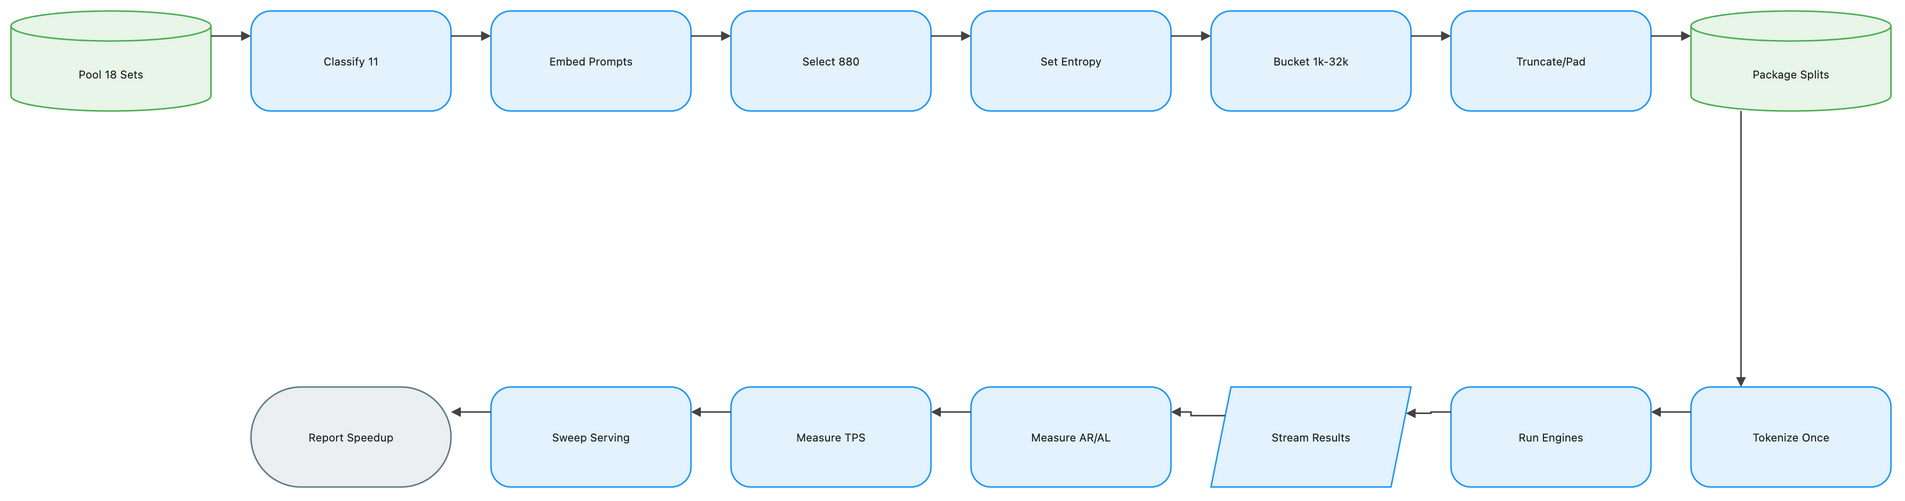

The diagram above was exported from draw.io. Its source (the exported page's mxGraphModel, read from the mxfile embedded in the PNG):
<mxGraphModel dx="1120" dy="720" grid="1" gridSize="8" guides="1" tooltips="1" connect="1" arrows="1" fold="1" page="1" pageScale="1" pageWidth="1888" pageHeight="552" math="1" background="#FFFFFF">
  <root>
    <mxCell id="0" />
    <mxCell id="1" parent="0" />
    <mxCell id="2" value="Pool 18 Sets" style="shape=cylinder3;boundedLbl=1;backgroundOutline=1;size=15;html=1;whiteSpace=wrap;fillColor=#E8F5E9;strokeColor=#4CAF50;strokeWidth=1.5;fontColor=#212121;fontSize=11;fontFamily=Inter, Roboto, system-ui, -apple-system, sans-serif;verticalAlign=middle;align=center" vertex="1" parent="1">
      <mxGeometry x="-72" y="-8" width="200" height="100" as="geometry" />
    </mxCell>
    <mxCell id="3" value="Classify 11" style="rounded=1;arcSize=20;html=1;whiteSpace=wrap;fillColor=#E3F2FD;strokeColor=#2196F3;strokeWidth=1.5;fontColor=#212121;fontSize=11;fontFamily=Inter, Roboto, system-ui, -apple-system, sans-serif;verticalAlign=middle;align=center" vertex="1" parent="1">
      <mxGeometry x="168" y="-8" width="200" height="100" as="geometry" />
    </mxCell>
    <mxCell id="4" value="Embed Prompts" style="rounded=1;arcSize=20;html=1;whiteSpace=wrap;fillColor=#E3F2FD;strokeColor=#2196F3;strokeWidth=1.5;fontColor=#212121;fontSize=11;fontFamily=Inter, Roboto, system-ui, -apple-system, sans-serif;verticalAlign=middle;align=center" vertex="1" parent="1">
      <mxGeometry x="408" y="-8" width="200" height="100" as="geometry" />
    </mxCell>
    <mxCell id="5" value="Select 880" style="rounded=1;arcSize=20;html=1;whiteSpace=wrap;fillColor=#E3F2FD;strokeColor=#2196F3;strokeWidth=1.5;fontColor=#212121;fontSize=11;fontFamily=Inter, Roboto, system-ui, -apple-system, sans-serif;verticalAlign=middle;align=center" vertex="1" parent="1">
      <mxGeometry x="648" y="-8" width="200" height="100" as="geometry" />
    </mxCell>
    <mxCell id="6" value="Set Entropy" style="rounded=1;arcSize=20;html=1;whiteSpace=wrap;fillColor=#E3F2FD;strokeColor=#2196F3;strokeWidth=1.5;fontColor=#212121;fontSize=11;fontFamily=Inter, Roboto, system-ui, -apple-system, sans-serif;verticalAlign=middle;align=center" vertex="1" parent="1">
      <mxGeometry x="888" y="-8" width="200" height="100" as="geometry" />
    </mxCell>
    <mxCell id="7" value="Bucket 1k-32k" style="rounded=1;arcSize=20;html=1;whiteSpace=wrap;fillColor=#E3F2FD;strokeColor=#2196F3;strokeWidth=1.5;fontColor=#212121;fontSize=11;fontFamily=Inter, Roboto, system-ui, -apple-system, sans-serif;verticalAlign=middle;align=center" vertex="1" parent="1">
      <mxGeometry x="1128" y="-8" width="200" height="100" as="geometry" />
    </mxCell>
    <mxCell id="8" value="Truncate/Pad" style="rounded=1;arcSize=20;html=1;whiteSpace=wrap;fillColor=#E3F2FD;strokeColor=#2196F3;strokeWidth=1.5;fontColor=#212121;fontSize=11;fontFamily=Inter, Roboto, system-ui, -apple-system, sans-serif;verticalAlign=middle;align=center" vertex="1" parent="1">
      <mxGeometry x="1368" y="-8" width="200" height="100" as="geometry" />
    </mxCell>
    <mxCell id="9" value="Package Splits" style="shape=cylinder3;boundedLbl=1;backgroundOutline=1;size=15;html=1;whiteSpace=wrap;fillColor=#E8F5E9;strokeColor=#4CAF50;strokeWidth=1.5;fontColor=#212121;fontSize=11;fontFamily=Inter, Roboto, system-ui, -apple-system, sans-serif;verticalAlign=middle;align=center" vertex="1" parent="1">
      <mxGeometry x="1608" y="-8" width="200" height="100" as="geometry" />
    </mxCell>
    <mxCell id="10" value="Tokenize Once" style="rounded=1;arcSize=20;html=1;whiteSpace=wrap;fillColor=#E3F2FD;strokeColor=#2196F3;strokeWidth=1.5;fontColor=#212121;fontSize=11;fontFamily=Inter, Roboto, system-ui, -apple-system, sans-serif;verticalAlign=middle;align=center" vertex="1" parent="1">
      <mxGeometry x="1608" y="368" width="200" height="100" as="geometry" />
    </mxCell>
    <mxCell id="11" value="Run Engines" style="rounded=1;arcSize=20;html=1;whiteSpace=wrap;fillColor=#E3F2FD;strokeColor=#2196F3;strokeWidth=1.5;fontColor=#212121;fontSize=11;fontFamily=Inter, Roboto, system-ui, -apple-system, sans-serif;verticalAlign=middle;align=center" vertex="1" parent="1">
      <mxGeometry x="1368" y="368" width="200" height="100" as="geometry" />
    </mxCell>
    <mxCell id="12" value="Stream Results" style="shape=parallelogram;perimeter=parallelogramPerimeter;fixedSize=1;html=1;whiteSpace=wrap;fillColor=#E3F2FD;strokeColor=#2196F3;strokeWidth=1.5;fontColor=#212121;fontSize=11;fontFamily=Inter, Roboto, system-ui, -apple-system, sans-serif;verticalAlign=middle;align=center" vertex="1" parent="1">
      <mxGeometry x="1128" y="368" width="200" height="100" as="geometry" />
    </mxCell>
    <mxCell id="13" value="Measure AR/AL" style="rounded=1;arcSize=20;html=1;whiteSpace=wrap;fillColor=#E3F2FD;strokeColor=#2196F3;strokeWidth=1.5;fontColor=#212121;fontSize=11;fontFamily=Inter, Roboto, system-ui, -apple-system, sans-serif;verticalAlign=middle;align=center" vertex="1" parent="1">
      <mxGeometry x="888" y="368" width="200" height="100" as="geometry" />
    </mxCell>
    <mxCell id="14" value="Measure TPS" style="rounded=1;arcSize=20;html=1;whiteSpace=wrap;fillColor=#E3F2FD;strokeColor=#2196F3;strokeWidth=1.5;fontColor=#212121;fontSize=11;fontFamily=Inter, Roboto, system-ui, -apple-system, sans-serif;verticalAlign=middle;align=center" vertex="1" parent="1">
      <mxGeometry x="648" y="368" width="200" height="100" as="geometry" />
    </mxCell>
    <mxCell id="15" value="Sweep Serving" style="rounded=1;arcSize=20;html=1;whiteSpace=wrap;fillColor=#E3F2FD;strokeColor=#2196F3;strokeWidth=1.5;fontColor=#212121;fontSize=11;fontFamily=Inter, Roboto, system-ui, -apple-system, sans-serif;verticalAlign=middle;align=center" vertex="1" parent="1">
      <mxGeometry x="408" y="368" width="200" height="100" as="geometry" />
    </mxCell>
    <mxCell id="16" value="Report Speedup" style="rounded=1;arcSize=50;html=1;whiteSpace=wrap;fillColor=#ECEFF1;strokeColor=#607D8B;strokeWidth=1.5;fontColor=#212121;fontSize=11;fontFamily=Inter, Roboto, system-ui, -apple-system, sans-serif;verticalAlign=middle;align=center" vertex="1" parent="1">
      <mxGeometry x="168" y="368" width="200" height="100" as="geometry" />
    </mxCell>
    <mxCell id="17" value="" style="edgeStyle=orthogonalEdgeStyle;rounded=0;orthogonalLoop=1;jettySize=auto;html=1;strokeColor=#424242;strokeWidth=1.5;endArrow=block;endFill=1;exitX=1;exitY=0.25;exitDx=0;exitDy=0;entryX=0;entryY=0.25;entryDx=0;entryDy=0;jumpStyle=arc;jumpSize=8" edge="1" parent="1" source="2" target="3">
      <mxGeometry relative="1" as="geometry" />
    </mxCell>
    <mxCell id="18" value="" style="edgeStyle=orthogonalEdgeStyle;rounded=0;orthogonalLoop=1;jettySize=auto;html=1;strokeColor=#424242;strokeWidth=1.5;endArrow=block;endFill=1;exitX=1;exitY=0.25;exitDx=0;exitDy=0;entryX=0;entryY=0.25;entryDx=0;entryDy=0;jumpStyle=arc;jumpSize=8" edge="1" parent="1" source="3" target="4">
      <mxGeometry relative="1" as="geometry" />
    </mxCell>
    <mxCell id="19" value="" style="edgeStyle=orthogonalEdgeStyle;rounded=0;orthogonalLoop=1;jettySize=auto;html=1;strokeColor=#424242;strokeWidth=1.5;endArrow=block;endFill=1;exitX=1;exitY=0.25;exitDx=0;exitDy=0;entryX=0;entryY=0.25;entryDx=0;entryDy=0;jumpStyle=arc;jumpSize=8" edge="1" parent="1" source="4" target="5">
      <mxGeometry relative="1" as="geometry" />
    </mxCell>
    <mxCell id="20" value="" style="edgeStyle=orthogonalEdgeStyle;rounded=0;orthogonalLoop=1;jettySize=auto;html=1;strokeColor=#424242;strokeWidth=1.5;endArrow=block;endFill=1;exitX=1;exitY=0.25;exitDx=0;exitDy=0;entryX=0;entryY=0.25;entryDx=0;entryDy=0;jumpStyle=arc;jumpSize=8" edge="1" parent="1" source="5" target="6">
      <mxGeometry relative="1" as="geometry" />
    </mxCell>
    <mxCell id="21" value="" style="edgeStyle=orthogonalEdgeStyle;rounded=0;orthogonalLoop=1;jettySize=auto;html=1;strokeColor=#424242;strokeWidth=1.5;endArrow=block;endFill=1;exitX=1;exitY=0.25;exitDx=0;exitDy=0;entryX=0;entryY=0.25;entryDx=0;entryDy=0;jumpStyle=arc;jumpSize=8" edge="1" parent="1" source="6" target="7">
      <mxGeometry relative="1" as="geometry" />
    </mxCell>
    <mxCell id="22" value="" style="edgeStyle=orthogonalEdgeStyle;rounded=0;orthogonalLoop=1;jettySize=auto;html=1;strokeColor=#424242;strokeWidth=1.5;endArrow=block;endFill=1;exitX=1;exitY=0.25;exitDx=0;exitDy=0;entryX=0;entryY=0.25;entryDx=0;entryDy=0;jumpStyle=arc;jumpSize=8" edge="1" parent="1" source="7" target="8">
      <mxGeometry relative="1" as="geometry" />
    </mxCell>
    <mxCell id="23" value="" style="edgeStyle=orthogonalEdgeStyle;rounded=0;orthogonalLoop=1;jettySize=auto;html=1;strokeColor=#424242;strokeWidth=1.5;endArrow=block;endFill=1;exitX=1;exitY=0.25;exitDx=0;exitDy=0;entryX=0;entryY=0.25;entryDx=0;entryDy=0;jumpStyle=arc;jumpSize=8" edge="1" parent="1" source="8" target="9">
      <mxGeometry relative="1" as="geometry" />
    </mxCell>
    <mxCell id="24" value="" style="edgeStyle=orthogonalEdgeStyle;rounded=0;orthogonalLoop=1;jettySize=auto;html=1;strokeColor=#424242;strokeWidth=1.5;endArrow=block;endFill=1;exitX=0.25;exitY=1;exitDx=0;exitDy=0;entryX=0.25;entryY=0;entryDx=0;entryDy=0;jumpStyle=arc;jumpSize=8" edge="1" parent="1" source="9" target="10">
      <mxGeometry relative="1" as="geometry" />
    </mxCell>
    <mxCell id="25" value="" style="edgeStyle=orthogonalEdgeStyle;rounded=0;orthogonalLoop=1;jettySize=auto;html=1;strokeColor=#424242;strokeWidth=1.5;endArrow=block;endFill=1;exitX=0;exitY=0.25;exitDx=0;exitDy=0;entryX=1;entryY=0.25;entryDx=0;entryDy=0;jumpStyle=arc;jumpSize=8" edge="1" parent="1" source="10" target="11">
      <mxGeometry relative="1" as="geometry" />
    </mxCell>
    <mxCell id="26" value="" style="edgeStyle=orthogonalEdgeStyle;rounded=0;orthogonalLoop=1;jettySize=auto;html=1;strokeColor=#424242;strokeWidth=1.5;endArrow=block;endFill=1;exitX=0;exitY=0.25;exitDx=0;exitDy=0;entryX=1;entryY=0.25;entryDx=0;entryDy=0;jumpStyle=arc;jumpSize=8" edge="1" parent="1" source="11" target="12">
      <mxGeometry relative="1" as="geometry" />
    </mxCell>
    <mxCell id="27" value="" style="edgeStyle=orthogonalEdgeStyle;rounded=0;orthogonalLoop=1;jettySize=auto;html=1;strokeColor=#424242;strokeWidth=1.5;endArrow=block;endFill=1;exitX=0;exitY=0.25;exitDx=0;exitDy=0;entryX=1;entryY=0.25;entryDx=0;entryDy=0;jumpStyle=arc;jumpSize=8" edge="1" parent="1" source="12" target="13">
      <mxGeometry relative="1" as="geometry" />
    </mxCell>
    <mxCell id="28" value="" style="edgeStyle=orthogonalEdgeStyle;rounded=0;orthogonalLoop=1;jettySize=auto;html=1;strokeColor=#424242;strokeWidth=1.5;endArrow=block;endFill=1;exitX=0;exitY=0.25;exitDx=0;exitDy=0;entryX=1;entryY=0.25;entryDx=0;entryDy=0;jumpStyle=arc;jumpSize=8" edge="1" parent="1" source="13" target="14">
      <mxGeometry relative="1" as="geometry" />
    </mxCell>
    <mxCell id="29" value="" style="edgeStyle=orthogonalEdgeStyle;rounded=0;orthogonalLoop=1;jettySize=auto;html=1;strokeColor=#424242;strokeWidth=1.5;endArrow=block;endFill=1;exitX=0;exitY=0.25;exitDx=0;exitDy=0;entryX=1;entryY=0.25;entryDx=0;entryDy=0;jumpStyle=arc;jumpSize=8" edge="1" parent="1" source="14" target="15">
      <mxGeometry relative="1" as="geometry" />
    </mxCell>
    <mxCell id="30" value="" style="edgeStyle=orthogonalEdgeStyle;rounded=0;orthogonalLoop=1;jettySize=auto;html=1;strokeColor=#424242;strokeWidth=1.5;endArrow=block;endFill=1;exitX=0;exitY=0.25;exitDx=0;exitDy=0;entryX=1;entryY=0.25;entryDx=0;entryDy=0;jumpStyle=arc;jumpSize=8" edge="1" parent="1" source="15" target="16">
      <mxGeometry relative="1" as="geometry" />
    </mxCell>
  </root>
</mxGraphModel>